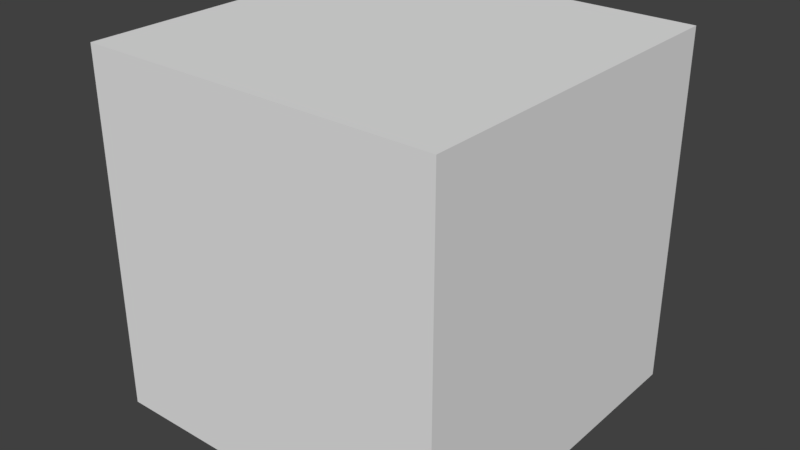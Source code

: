 # Source: tiny.blend  (saved by Blender 2.93.20; exported with 4.5.12 LTS)
import bpy
from mathutils import Matrix  # noqa: F401  (used for matrix-valued properties, if any)

bpy.ops.wm.read_factory_settings(use_empty=True)
scene = bpy.context.scene
scene.name = 'Scene'

# ---- collections
col_collection_1 = bpy.data.collections.new('Collection 1'); scene.collection.children.link(col_collection_1)

# ---- materials (node trees are filled in below, after node groups)
mat_material = bpy.data.materials.new('Material')
mat_material.alpha_threshold = 0.0
mat_material.use_transparent_shadow = False
mat_material.roughness = 0.5
mat_material.line_color = (0.0, 0.0, 0.0, 1.0)

# ---- material node trees

# ---- world
world_world = bpy.data.worlds.new('World'); scene.world = world_world
world_world.color = (0.05088, 0.05088, 0.05088)
world_world.use_sun_shadow = False
world_world.sun_shadow_jitter_overblur = 0.0
world_world.cycles.sampling_method = 'MANUAL'

# ---- meshes
me_cube = bpy.data.meshes.new('Cube')
me_cube.from_pydata([(0.125, 0.125, 0.0), (0.125, -0.125, 0.0), (-0.125, -0.125, 0.0), (-0.125, 0.125, 0.0), (0.125, 0.125, 0.25), (0.125, -0.125, 0.25), (-0.125, -0.125, 0.25), (-0.125, 0.125, 0.25)], [], [(0, 1, 2, 3), (4, 7, 6, 5), (0, 4, 5, 1), (1, 5, 6, 2), (2, 6, 7, 3), (4, 0, 3, 7)])
me_cube.materials.append(mat_material)
me_cube.use_remesh_preserve_volume = False
me_cube.use_remesh_preserve_attributes = False
me_cube.use_mirror_vertex_groups = False
me_cube.update()

# ---- objects
ob_cube = bpy.data.objects.new('Cube', me_cube)

# ---- transforms, parenting, visibility, modifiers, constraints
ob_cube.location = (0.0, 0.0, 0.0)
ob_cube.lock_rotations_4d = False
ob_cube.empty_display_type = 'ARROWS'
ob_cube.lineart.crease_threshold = 0.0

# ---- collection membership
col_collection_1.objects.link(ob_cube)

# ---- scene / render settings (as saved in the file)
scene.frame_start = 1; scene.frame_end = 250; scene.frame_set(1)
scene.render.engine = 'BLENDER_EEVEE_NEXT'
scene.render.resolution_percentage = 50
scene.render.dither_intensity = 0.0
scene.cycles.use_denoising = False
scene.cycles.samples = 128
scene.cycles.sampling_pattern = 'TABULATED_SOBOL'
scene.cycles.use_adaptive_sampling = False
scene.cycles.use_light_tree = False
scene.cycles.blur_glossy = 0.0
scene.cycles.sample_clamp_indirect = 0.0
scene.view_settings.view_transform = 'Standard'
bpy.context.view_layer.update()

# ---- added for rendering (the .blend has no active camera and no usable light): camera, sun
cam_auto = bpy.data.cameras.new('AutoCamera')
cam_auto.lens = 50.0
cam_auto.sensor_width = 36.0
cam_auto.clip_end = 1000.0
ob_auto_camera = bpy.data.objects.new('AutoCamera', cam_auto)
scene.collection.objects.link(ob_auto_camera)
ob_auto_camera.location = (0.400634, -0.480761, 0.445507)
ob_auto_camera.rotation_euler = (1.09748, -7.21219e-08, 0.694738)
scene.camera = ob_auto_camera
light_auto_sun = bpy.data.lights.new('AutoSun', 'SUN')
light_auto_sun.energy = 3.0
light_auto_sun.angle = 0.0523599
ob_auto_sun = bpy.data.objects.new('AutoSun', light_auto_sun)
scene.collection.objects.link(ob_auto_sun)
ob_auto_sun.rotation_euler = (0.872665, 0.174533, 0.523599)
bpy.context.view_layer.update()

